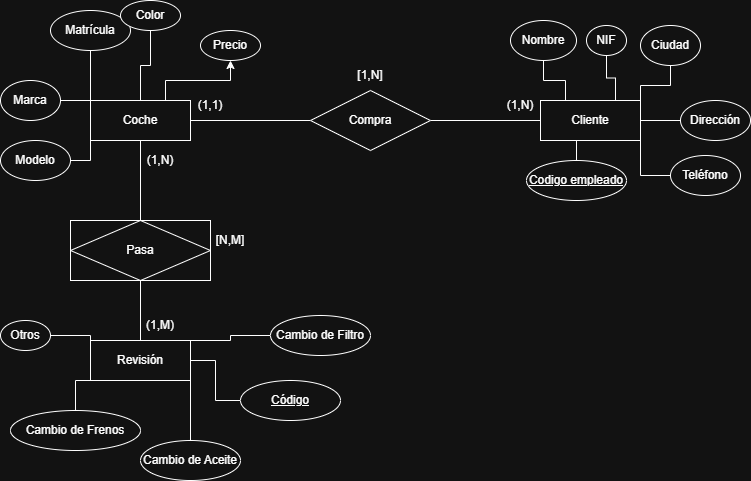

The diagram above was exported from draw.io. Its source (the exported page's mxGraphModel, read from the mxfile embedded in the PNG):
<mxGraphModel dx="872" dy="537" grid="1" gridSize="10" guides="1" tooltips="1" connect="1" arrows="1" fold="1" page="1" pageScale="1" pageWidth="827" pageHeight="1169" math="0" shadow="0">
  <root>
    <mxCell id="0" />
    <mxCell id="1" parent="0" />
    <mxCell id="8FTlF17wgXElN-ah6Uau-8" style="edgeStyle=orthogonalEdgeStyle;rounded=0;orthogonalLoop=1;jettySize=auto;html=1;exitX=0;exitY=0;exitDx=0;exitDy=0;entryX=0.5;entryY=1;entryDx=0;entryDy=0;endArrow=none;endFill=0;" edge="1" parent="1" source="8FTlF17wgXElN-ah6Uau-1" target="8FTlF17wgXElN-ah6Uau-2">
      <mxGeometry relative="1" as="geometry" />
    </mxCell>
    <mxCell id="8FTlF17wgXElN-ah6Uau-9" style="edgeStyle=orthogonalEdgeStyle;rounded=0;orthogonalLoop=1;jettySize=auto;html=1;exitX=0;exitY=0;exitDx=0;exitDy=0;entryX=1;entryY=0.5;entryDx=0;entryDy=0;endArrow=none;endFill=0;" edge="1" parent="1" source="8FTlF17wgXElN-ah6Uau-1" target="8FTlF17wgXElN-ah6Uau-7">
      <mxGeometry relative="1" as="geometry" />
    </mxCell>
    <mxCell id="8FTlF17wgXElN-ah6Uau-11" style="edgeStyle=orthogonalEdgeStyle;rounded=0;orthogonalLoop=1;jettySize=auto;html=1;exitX=0;exitY=1;exitDx=0;exitDy=0;entryX=1;entryY=0.5;entryDx=0;entryDy=0;endArrow=none;endFill=0;" edge="1" parent="1" source="8FTlF17wgXElN-ah6Uau-1" target="8FTlF17wgXElN-ah6Uau-4">
      <mxGeometry relative="1" as="geometry">
        <mxPoint x="90" y="190" as="targetPoint" />
        <Array as="points">
          <mxPoint x="100" y="180" />
        </Array>
      </mxGeometry>
    </mxCell>
    <mxCell id="8FTlF17wgXElN-ah6Uau-12" style="edgeStyle=orthogonalEdgeStyle;rounded=0;orthogonalLoop=1;jettySize=auto;html=1;exitX=0.5;exitY=0;exitDx=0;exitDy=0;entryX=0.5;entryY=1;entryDx=0;entryDy=0;endArrow=none;endFill=0;" edge="1" parent="1" source="8FTlF17wgXElN-ah6Uau-1" target="8FTlF17wgXElN-ah6Uau-5">
      <mxGeometry relative="1" as="geometry" />
    </mxCell>
    <mxCell id="8FTlF17wgXElN-ah6Uau-36" style="edgeStyle=orthogonalEdgeStyle;rounded=0;orthogonalLoop=1;jettySize=auto;html=1;exitX=1;exitY=0.5;exitDx=0;exitDy=0;entryX=0;entryY=0.5;entryDx=0;entryDy=0;endArrow=none;endFill=0;" edge="1" parent="1" source="8FTlF17wgXElN-ah6Uau-1" target="8FTlF17wgXElN-ah6Uau-33">
      <mxGeometry relative="1" as="geometry" />
    </mxCell>
    <mxCell id="8FTlF17wgXElN-ah6Uau-41" style="edgeStyle=orthogonalEdgeStyle;rounded=0;orthogonalLoop=1;jettySize=auto;html=1;exitX=0.75;exitY=0;exitDx=0;exitDy=0;entryX=0.5;entryY=1;entryDx=0;entryDy=0;" edge="1" parent="1" source="8FTlF17wgXElN-ah6Uau-1" target="8FTlF17wgXElN-ah6Uau-6">
      <mxGeometry relative="1" as="geometry" />
    </mxCell>
    <mxCell id="8FTlF17wgXElN-ah6Uau-45" style="edgeStyle=orthogonalEdgeStyle;rounded=0;orthogonalLoop=1;jettySize=auto;html=1;exitX=0.5;exitY=1;exitDx=0;exitDy=0;endArrow=none;endFill=0;entryX=0.5;entryY=0;entryDx=0;entryDy=0;" edge="1" parent="1" source="8FTlF17wgXElN-ah6Uau-1" target="8FTlF17wgXElN-ah6Uau-63">
      <mxGeometry relative="1" as="geometry">
        <mxPoint x="150" y="200" as="targetPoint" />
      </mxGeometry>
    </mxCell>
    <mxCell id="8FTlF17wgXElN-ah6Uau-1" value="Coche" style="whiteSpace=wrap;html=1;align=center;" vertex="1" parent="1">
      <mxGeometry x="100" y="120" width="100" height="40" as="geometry" />
    </mxCell>
    <mxCell id="8FTlF17wgXElN-ah6Uau-2" value="Matrícula" style="ellipse;whiteSpace=wrap;html=1;align=center;" vertex="1" parent="1">
      <mxGeometry x="60" y="30" width="80" height="40" as="geometry" />
    </mxCell>
    <mxCell id="8FTlF17wgXElN-ah6Uau-4" value="Modelo" style="ellipse;whiteSpace=wrap;html=1;align=center;" vertex="1" parent="1">
      <mxGeometry x="10" y="160" width="70" height="40" as="geometry" />
    </mxCell>
    <mxCell id="8FTlF17wgXElN-ah6Uau-5" value="Color" style="ellipse;whiteSpace=wrap;html=1;align=center;" vertex="1" parent="1">
      <mxGeometry x="130" y="20" width="60" height="30" as="geometry" />
    </mxCell>
    <mxCell id="8FTlF17wgXElN-ah6Uau-6" value="Precio" style="ellipse;whiteSpace=wrap;html=1;align=center;" vertex="1" parent="1">
      <mxGeometry x="210" y="50" width="60" height="30" as="geometry" />
    </mxCell>
    <mxCell id="8FTlF17wgXElN-ah6Uau-7" value="Marca" style="ellipse;whiteSpace=wrap;html=1;align=center;" vertex="1" parent="1">
      <mxGeometry x="10" y="100" width="60" height="40" as="geometry" />
    </mxCell>
    <mxCell id="8FTlF17wgXElN-ah6Uau-21" style="edgeStyle=orthogonalEdgeStyle;rounded=0;orthogonalLoop=1;jettySize=auto;html=1;exitX=0.25;exitY=0;exitDx=0;exitDy=0;entryX=0.5;entryY=1;entryDx=0;entryDy=0;endArrow=none;endFill=0;" edge="1" parent="1" source="8FTlF17wgXElN-ah6Uau-14" target="8FTlF17wgXElN-ah6Uau-18">
      <mxGeometry relative="1" as="geometry" />
    </mxCell>
    <mxCell id="8FTlF17wgXElN-ah6Uau-22" style="edgeStyle=orthogonalEdgeStyle;rounded=0;orthogonalLoop=1;jettySize=auto;html=1;exitX=0.75;exitY=0;exitDx=0;exitDy=0;entryX=0.5;entryY=1;entryDx=0;entryDy=0;endArrow=none;endFill=0;" edge="1" parent="1" source="8FTlF17wgXElN-ah6Uau-14" target="8FTlF17wgXElN-ah6Uau-32">
      <mxGeometry relative="1" as="geometry">
        <mxPoint x="611" y="75" as="targetPoint" />
      </mxGeometry>
    </mxCell>
    <mxCell id="8FTlF17wgXElN-ah6Uau-23" style="edgeStyle=orthogonalEdgeStyle;rounded=0;orthogonalLoop=1;jettySize=auto;html=1;exitX=1;exitY=0;exitDx=0;exitDy=0;entryX=0.5;entryY=1;entryDx=0;entryDy=0;endArrow=none;endFill=0;" edge="1" parent="1" source="8FTlF17wgXElN-ah6Uau-14" target="8FTlF17wgXElN-ah6Uau-17">
      <mxGeometry relative="1" as="geometry">
        <Array as="points">
          <mxPoint x="650" y="105" />
          <mxPoint x="680" y="105" />
        </Array>
      </mxGeometry>
    </mxCell>
    <mxCell id="8FTlF17wgXElN-ah6Uau-25" style="edgeStyle=orthogonalEdgeStyle;rounded=0;orthogonalLoop=1;jettySize=auto;html=1;exitX=1;exitY=0.5;exitDx=0;exitDy=0;entryX=0;entryY=0.5;entryDx=0;entryDy=0;endArrow=none;endFill=0;" edge="1" parent="1" source="8FTlF17wgXElN-ah6Uau-14" target="8FTlF17wgXElN-ah6Uau-16">
      <mxGeometry relative="1" as="geometry" />
    </mxCell>
    <mxCell id="8FTlF17wgXElN-ah6Uau-26" style="edgeStyle=orthogonalEdgeStyle;rounded=0;orthogonalLoop=1;jettySize=auto;html=1;exitX=1;exitY=1;exitDx=0;exitDy=0;entryX=0;entryY=0.5;entryDx=0;entryDy=0;endArrow=none;endFill=0;" edge="1" parent="1" source="8FTlF17wgXElN-ah6Uau-14" target="8FTlF17wgXElN-ah6Uau-19">
      <mxGeometry relative="1" as="geometry" />
    </mxCell>
    <mxCell id="8FTlF17wgXElN-ah6Uau-31" style="edgeStyle=orthogonalEdgeStyle;rounded=0;orthogonalLoop=1;jettySize=auto;html=1;exitX=0.25;exitY=1;exitDx=0;exitDy=0;entryX=0.5;entryY=0;entryDx=0;entryDy=0;endArrow=none;endFill=0;" edge="1" parent="1" source="8FTlF17wgXElN-ah6Uau-14" target="8FTlF17wgXElN-ah6Uau-30">
      <mxGeometry relative="1" as="geometry" />
    </mxCell>
    <mxCell id="8FTlF17wgXElN-ah6Uau-37" style="edgeStyle=orthogonalEdgeStyle;rounded=0;orthogonalLoop=1;jettySize=auto;html=1;exitX=0;exitY=0.5;exitDx=0;exitDy=0;entryX=1;entryY=0.5;entryDx=0;entryDy=0;endArrow=none;endFill=0;" edge="1" parent="1" source="8FTlF17wgXElN-ah6Uau-14" target="8FTlF17wgXElN-ah6Uau-33">
      <mxGeometry relative="1" as="geometry" />
    </mxCell>
    <mxCell id="8FTlF17wgXElN-ah6Uau-14" value="Cliente" style="whiteSpace=wrap;html=1;align=center;" vertex="1" parent="1">
      <mxGeometry x="550" y="120" width="100" height="40" as="geometry" />
    </mxCell>
    <mxCell id="8FTlF17wgXElN-ah6Uau-16" value="Dirección" style="ellipse;whiteSpace=wrap;html=1;align=center;" vertex="1" parent="1">
      <mxGeometry x="690" y="120" width="70" height="40" as="geometry" />
    </mxCell>
    <mxCell id="8FTlF17wgXElN-ah6Uau-17" value="Ciudad" style="ellipse;whiteSpace=wrap;html=1;align=center;" vertex="1" parent="1">
      <mxGeometry x="650" y="45" width="60" height="40" as="geometry" />
    </mxCell>
    <mxCell id="8FTlF17wgXElN-ah6Uau-18" value="Nombre" style="ellipse;whiteSpace=wrap;html=1;align=center;" vertex="1" parent="1">
      <mxGeometry x="520" y="40" width="66" height="40" as="geometry" />
    </mxCell>
    <mxCell id="8FTlF17wgXElN-ah6Uau-19" value="Teléfono" style="ellipse;whiteSpace=wrap;html=1;align=center;" vertex="1" parent="1">
      <mxGeometry x="680" y="175" width="70" height="40" as="geometry" />
    </mxCell>
    <mxCell id="8FTlF17wgXElN-ah6Uau-30" value="Codigo empleado" style="ellipse;whiteSpace=wrap;html=1;align=center;fontStyle=4;" vertex="1" parent="1">
      <mxGeometry x="536" y="180" width="100" height="40" as="geometry" />
    </mxCell>
    <mxCell id="8FTlF17wgXElN-ah6Uau-32" value="NIF" style="ellipse;whiteSpace=wrap;html=1;align=center;" vertex="1" parent="1">
      <mxGeometry x="596" y="45" width="40" height="30" as="geometry" />
    </mxCell>
    <mxCell id="8FTlF17wgXElN-ah6Uau-33" value="Compra" style="shape=rhombus;perimeter=rhombusPerimeter;whiteSpace=wrap;html=1;align=center;" vertex="1" parent="1">
      <mxGeometry x="320" y="110" width="120" height="60" as="geometry" />
    </mxCell>
    <mxCell id="8FTlF17wgXElN-ah6Uau-38" value="(1,1)" style="text;html=1;whiteSpace=wrap;strokeColor=none;fillColor=none;align=center;verticalAlign=middle;rounded=0;" vertex="1" parent="1">
      <mxGeometry x="190" y="110" width="60" height="30" as="geometry" />
    </mxCell>
    <mxCell id="8FTlF17wgXElN-ah6Uau-39" value="(1,N)" style="text;html=1;whiteSpace=wrap;strokeColor=none;fillColor=none;align=center;verticalAlign=middle;rounded=0;" vertex="1" parent="1">
      <mxGeometry x="500" y="110" width="60" height="30" as="geometry" />
    </mxCell>
    <mxCell id="8FTlF17wgXElN-ah6Uau-40" value="[1,N]" style="text;html=1;whiteSpace=wrap;strokeColor=none;fillColor=none;align=center;verticalAlign=middle;rounded=0;" vertex="1" parent="1">
      <mxGeometry x="350" y="80" width="60" height="30" as="geometry" />
    </mxCell>
    <mxCell id="8FTlF17wgXElN-ah6Uau-44" style="edgeStyle=orthogonalEdgeStyle;rounded=0;orthogonalLoop=1;jettySize=auto;html=1;exitX=0.5;exitY=0;exitDx=0;exitDy=0;endArrow=none;endFill=0;entryX=0.5;entryY=1;entryDx=0;entryDy=0;" edge="1" parent="1" source="8FTlF17wgXElN-ah6Uau-43" target="8FTlF17wgXElN-ah6Uau-63">
      <mxGeometry relative="1" as="geometry">
        <mxPoint x="150" y="330" as="targetPoint" />
      </mxGeometry>
    </mxCell>
    <mxCell id="8FTlF17wgXElN-ah6Uau-52" style="edgeStyle=orthogonalEdgeStyle;rounded=0;orthogonalLoop=1;jettySize=auto;html=1;exitX=0;exitY=0;exitDx=0;exitDy=0;entryX=1;entryY=0.5;entryDx=0;entryDy=0;endArrow=none;endFill=0;" edge="1" parent="1" source="8FTlF17wgXElN-ah6Uau-43" target="8FTlF17wgXElN-ah6Uau-50">
      <mxGeometry relative="1" as="geometry">
        <Array as="points">
          <mxPoint x="100" y="355" />
        </Array>
      </mxGeometry>
    </mxCell>
    <mxCell id="8FTlF17wgXElN-ah6Uau-53" style="edgeStyle=orthogonalEdgeStyle;rounded=0;orthogonalLoop=1;jettySize=auto;html=1;exitX=0;exitY=1;exitDx=0;exitDy=0;entryX=0.5;entryY=0;entryDx=0;entryDy=0;endArrow=none;endFill=0;" edge="1" parent="1" source="8FTlF17wgXElN-ah6Uau-43" target="8FTlF17wgXElN-ah6Uau-49">
      <mxGeometry relative="1" as="geometry" />
    </mxCell>
    <mxCell id="8FTlF17wgXElN-ah6Uau-54" style="edgeStyle=orthogonalEdgeStyle;rounded=0;orthogonalLoop=1;jettySize=auto;html=1;exitX=1;exitY=0;exitDx=0;exitDy=0;entryX=0;entryY=0.5;entryDx=0;entryDy=0;endArrow=none;endFill=0;" edge="1" parent="1" source="8FTlF17wgXElN-ah6Uau-43" target="8FTlF17wgXElN-ah6Uau-47">
      <mxGeometry relative="1" as="geometry">
        <Array as="points">
          <mxPoint x="240" y="360" />
          <mxPoint x="240" y="355" />
        </Array>
      </mxGeometry>
    </mxCell>
    <mxCell id="8FTlF17wgXElN-ah6Uau-55" style="edgeStyle=orthogonalEdgeStyle;rounded=0;orthogonalLoop=1;jettySize=auto;html=1;exitX=1;exitY=0.5;exitDx=0;exitDy=0;entryX=0;entryY=0.5;entryDx=0;entryDy=0;endArrow=none;endFill=0;" edge="1" parent="1" source="8FTlF17wgXElN-ah6Uau-43" target="8FTlF17wgXElN-ah6Uau-46">
      <mxGeometry relative="1" as="geometry" />
    </mxCell>
    <mxCell id="8FTlF17wgXElN-ah6Uau-56" style="edgeStyle=orthogonalEdgeStyle;rounded=0;orthogonalLoop=1;jettySize=auto;html=1;exitX=1;exitY=1;exitDx=0;exitDy=0;entryX=0.5;entryY=0;entryDx=0;entryDy=0;endArrow=none;endFill=0;" edge="1" parent="1" source="8FTlF17wgXElN-ah6Uau-43" target="8FTlF17wgXElN-ah6Uau-48">
      <mxGeometry relative="1" as="geometry" />
    </mxCell>
    <mxCell id="8FTlF17wgXElN-ah6Uau-43" value="Revisión" style="whiteSpace=wrap;html=1;align=center;" vertex="1" parent="1">
      <mxGeometry x="100" y="360" width="100" height="40" as="geometry" />
    </mxCell>
    <mxCell id="8FTlF17wgXElN-ah6Uau-46" value="Código" style="ellipse;whiteSpace=wrap;html=1;align=center;fontStyle=4;" vertex="1" parent="1">
      <mxGeometry x="250" y="400" width="100" height="40" as="geometry" />
    </mxCell>
    <mxCell id="8FTlF17wgXElN-ah6Uau-47" value="Cambio de Filtro" style="ellipse;whiteSpace=wrap;html=1;align=center;" vertex="1" parent="1">
      <mxGeometry x="280" y="335" width="100" height="40" as="geometry" />
    </mxCell>
    <mxCell id="8FTlF17wgXElN-ah6Uau-48" value="Cambio de Aceite" style="ellipse;whiteSpace=wrap;html=1;align=center;" vertex="1" parent="1">
      <mxGeometry x="150" y="460" width="100" height="40" as="geometry" />
    </mxCell>
    <mxCell id="8FTlF17wgXElN-ah6Uau-49" value="Cambio de Frenos" style="ellipse;whiteSpace=wrap;html=1;align=center;" vertex="1" parent="1">
      <mxGeometry x="20" y="430" width="130" height="40" as="geometry" />
    </mxCell>
    <mxCell id="8FTlF17wgXElN-ah6Uau-50" value="Otros" style="ellipse;whiteSpace=wrap;html=1;align=center;" vertex="1" parent="1">
      <mxGeometry x="10" y="340" width="50" height="30" as="geometry" />
    </mxCell>
    <mxCell id="8FTlF17wgXElN-ah6Uau-58" value="(1,M)" style="text;html=1;whiteSpace=wrap;strokeColor=none;fillColor=none;align=center;verticalAlign=middle;rounded=0;" vertex="1" parent="1">
      <mxGeometry x="140" y="330" width="60" height="30" as="geometry" />
    </mxCell>
    <mxCell id="8FTlF17wgXElN-ah6Uau-59" value="(1,N)" style="text;html=1;whiteSpace=wrap;strokeColor=none;fillColor=none;align=center;verticalAlign=middle;rounded=0;" vertex="1" parent="1">
      <mxGeometry x="140" y="165" width="60" height="30" as="geometry" />
    </mxCell>
    <mxCell id="8FTlF17wgXElN-ah6Uau-61" value="[N,M]" style="text;html=1;whiteSpace=wrap;strokeColor=none;fillColor=none;align=center;verticalAlign=middle;rounded=0;" vertex="1" parent="1">
      <mxGeometry x="210" y="245" width="60" height="30" as="geometry" />
    </mxCell>
    <mxCell id="8FTlF17wgXElN-ah6Uau-63" value="Pasa" style="shape=associativeEntity;whiteSpace=wrap;html=1;align=center;" vertex="1" parent="1">
      <mxGeometry x="80" y="240" width="140" height="60" as="geometry" />
    </mxCell>
  </root>
</mxGraphModel>